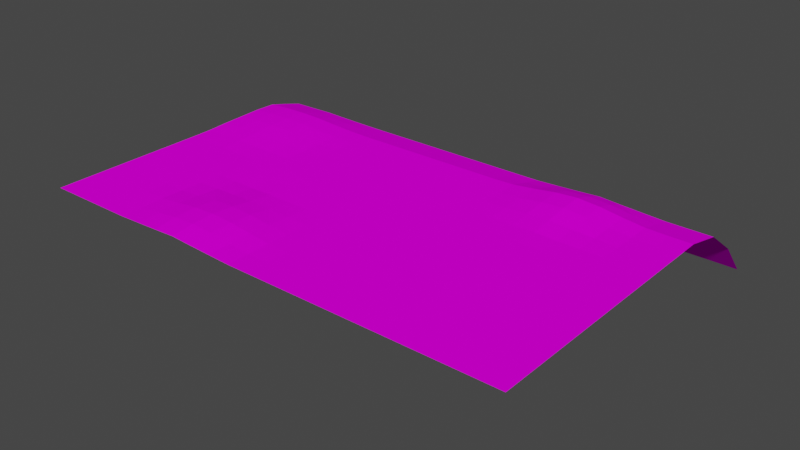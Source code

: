 # Source: terrain.blend  (saved by Blender 2.93.21; exported with 4.5.12 LTS)
import bpy
from mathutils import Matrix  # noqa: F401  (used for matrix-valued properties, if any)

bpy.ops.wm.read_factory_settings(use_empty=True)
scene = bpy.context.scene
scene.name = 'Scene'

# ---- collections
col_collection = bpy.data.collections.new('Collection'); scene.collection.children.link(col_collection)

# ---- images (referenced by path relative to the original .blend; pixels are not part of the script)
import os
ASSET_DIR = os.environ.get("B2B_ASSET_DIR", "")  # directory of the original .blend (textures are referenced by path, not embedded)
HERE = os.path.dirname(os.path.abspath(__file__))  # packed textures are extracted next to this script under _unpacked/

def load_image(name, relpath, width, height, colorspace="sRGB"):
    """Load a texture the original file referenced (path relative to the .blend, or extracted next to this script)."""
    p = next((c for c in (os.path.join(HERE, relpath), os.path.join(ASSET_DIR, relpath)) if relpath and os.path.exists(c)), "")
    if p:
        img = bpy.data.images.load(p, check_existing=True)
        img.name = name
    else:  # same state as the original file: an image datablock whose file is absent (Cycles renders it pink)
        img = bpy.data.images.new(name, width, height)
        img.source = "FILE"
        img.filepath = "//" + (relpath or name)
    img.colorspace_settings.name = colorspace
    return img
img_terrain_text_new_png = load_image('terrain_text_new.png', 'textures/terrain_text_new.png', 1024, 1024, 'sRGB')

# ---- materials (node trees are filled in below, after node groups)
mat_terrain_mat = bpy.data.materials.new('terrain_mat')
mat_terrain_mat.alpha_threshold = 0.0
mat_terrain_mat.use_transparent_shadow = False
mat_terrain_mat.diffuse_color = (0.1626, 0.07175, 0.04266, 1.0)
mat_terrain_mat.roughness = 0.5
mat_terrain_mat.specular_intensity = 0.1

# ---- material node trees
mat_terrain_mat.use_nodes = True; mat_terrain_mat.node_tree.nodes.clear()
_N = mat_terrain_mat.node_tree.nodes; _L = mat_terrain_mat.node_tree.links
n0 = _N.new('ShaderNodeOutputMaterial'); n0.name = 'Material Output'; n0.location = (300, 300)
n1 = _N.new('ShaderNodeTexImage'); n1.name = 'Image Texture'; n1.location = (-265, 254)
n1.image = img_terrain_text_new_png
n2 = _N.new('ShaderNodeBsdfDiffuse'); n2.name = 'Diffuse BSDF'; n2.location = (64, 266)
_L.new(n1.outputs[0], n2.inputs[0])
_L.new(n2.outputs[0], n0.inputs[0])
n0.is_active_output = True

# ---- world
world_world = bpy.data.worlds.new('World'); scene.world = world_world
world_world.use_nodes = True; world_world.node_tree.nodes.clear()
_N = world_world.node_tree.nodes; _L = world_world.node_tree.links
n0 = _N.new('ShaderNodeOutputWorld'); n0.name = 'World Output'; n0.location = (300, 300)
n1 = _N.new('ShaderNodeBackground'); n1.name = 'Background'; n1.location = (10, 300)
n1.inputs[0].default_value = (0.05088, 0.05088, 0.05088, 1.0)
_L.new(n1.outputs[0], n0.inputs[0])
n0.is_active_output = True
world_world.color = (0.05088, 0.05088, 0.05088)
world_world.use_sun_shadow = False
world_world.sun_shadow_jitter_overblur = 0.0

# ---- meshes
me_plane = bpy.data.meshes.new('Plane')
me_plane.from_pydata([(7.39, 3.035, 0.0), (-7.39, -1.668, 0.0), (7.39, 1.691, 0.0), (7.39, -1.668, 0.0), (7.39, 0.3474, 0.0), (7.39, -0.9962, 0.0), (5.375, -1.668, 0.0), (4.031, -1.668, 0.0), (2.687, -1.668, 0.0), (1.344, -1.668, 0.0), (1.219e-06, -1.668, 0.0), (-1.344, -1.668, 0.02683), (-2.687, -1.668, 0.08989), (-4.031, -1.668, 0.02683), (-5.375, -1.668, 0.0), (-7.39, 9.559, -2.086), (-7.39, 8.668, -1.069), (-7.39, 7.583, -0.2687), (-7.39, 6.394, 0.05257), (-7.39, 5.05, 0.05257), (-7.39, 3.707, 0.004753), (-7.39, 2.363, 0.0), (-7.39, 1.019, 0.0), (-7.39, -0.3244, 0.0), (-6.046, -1.668, 0.0), (-4.703, -1.668, 0.0), (-3.359, -1.668, 0.05569), (-2.015, -1.668, 0.05569), (-0.6718, -1.668, 0.0), (0.6718, -1.668, 0.0), (2.015, -1.668, 0.0), (3.359, -1.668, 0.0), (4.703, -1.668, 0.0), (6.046, -1.668, 0.0), (7.39, -0.3244, 0.0), (7.39, 1.019, 0.0), (7.39, 2.363, 0.0), (7.39, 3.707, 0.0), (7.39, 5.05, 0.0), (7.39, 6.394, 0.0), (7.39, 7.583, -0.2766), (7.39, 8.668, -1.069), (7.39, 9.559, -2.086), (-6.718, -1.668, 0.0), (-7.39, 0.3474, 0.0), (-7.39, 1.691, 0.0), (-7.39, 3.035, 0.0), (-7.39, 4.378, 0.03524), (-7.39, 5.722, 0.07069), (-7.39, 6.988, -0.1005), (-7.39, 8.125, -0.6726), (-7.39, 9.113, -1.577), (6.718, -1.668, 0.0), (-7.39, -0.9962, 0.0), (-6.046, 9.559, -2.086), (-4.703, 9.559, -2.086), (-3.359, 9.559, -2.086), (-2.015, 9.559, -2.086), (-0.6718, 9.559, -2.086), (0.6718, 9.559, -2.086), (2.015, 9.559, -2.086), (3.359, 9.559, -2.086), (4.703, 9.559, -2.086), (6.046, 9.559, -2.086), (-6.046, 8.668, -1.069), (-4.703, 8.668, -1.069), (-3.359, 8.668, -1.069), (-2.015, 8.668, -1.069), (-0.6718, 8.668, -1.069), (0.6718, 8.668, -1.069), (2.015, 8.668, -1.069), (3.359, 8.668, -1.069), (4.703, 8.668, -1.069), (6.046, 8.668, -1.069), (-6.046, 7.583, -0.2409), (-4.703, 7.583, -0.2687), (-3.359, 7.583, -0.2766), (-2.015, 7.583, -0.2766), (-0.6718, 7.583, -0.2766), (0.6718, 7.583, -0.2766), (2.015, 7.583, -0.2756), (3.359, 7.583, -0.2076), (4.703, 7.583, -0.2076), (6.046, 7.583, -0.2756), (-6.046, 6.394, 0.1097), (-4.703, 6.394, 0.05257), (-3.359, 6.394, 0.0), (-2.015, 6.394, 0.0), (-0.6718, 6.394, 0.0), (0.6718, 6.394, 0.0), (2.015, 6.394, 0.01619), (3.359, 6.394, 0.1892), (4.703, 6.394, 0.1892), (6.046, 6.394, 0.01619), (-6.046, 5.05, 0.1097), (-4.703, 5.05, 0.05257), (-3.359, 5.05, 0.0), (-2.015, 5.05, 0.0), (-0.6718, 5.05, 0.0), (0.6718, 5.05, 0.0), (2.015, 5.05, 0.0003388), (3.359, 5.05, 0.05618), (4.703, 5.05, 0.05618), (6.046, 5.05, 0.0003388), (-6.046, 3.707, 0.02861), (-4.703, 3.707, 0.004753), (-3.359, 3.707, 0.0), (-2.015, 3.707, 0.0), (-0.6718, 3.707, 0.0), (0.6718, 3.707, 0.0), (2.015, 3.707, 0.0), (3.359, 3.707, 0.0), (4.703, 3.707, 0.0), (6.046, 3.707, 0.0), (-6.046, 2.363, 0.0), (-4.703, 2.363, 0.0), (-3.359, 2.363, -0.006654), (-2.015, 2.363, -0.006654), (-0.6718, 2.363, 0.0), (0.6718, 2.363, 0.0), (2.015, 2.363, 0.0), (3.359, 2.363, 0.0), (4.703, 2.363, 0.0), (6.046, 2.363, 0.0), (-6.046, 1.019, 0.0), (-4.703, 1.019, -0.002068), (-3.359, 1.019, 0.035), (-2.015, 1.019, 0.035), (-0.6718, 1.019, -0.002068), (0.6718, 1.019, 0.0), (2.015, 1.019, 0.0), (3.359, 1.019, 0.0), (4.703, 1.019, 0.0), (6.046, 1.019, 0.0), (-6.046, -0.3244, 0.0), (-4.703, -0.3244, 0.01731), (-3.359, -0.3244, 0.1652), (-2.015, -0.3244, 0.1652), (-0.6718, -0.3244, 0.01731), (0.6718, -0.3244, 0.0), (2.015, -0.3244, 0.0), (3.359, -0.3244, 0.0), (4.703, -0.3244, 0.0), (6.046, -0.3244, 0.0), (7.39, 4.378, 0.0), (7.39, 5.722, 0.0), (7.39, 6.988, -0.1383), (7.39, 8.125, -0.6726), (7.39, 9.113, -1.577), (6.718, 9.559, -2.086), (-6.718, 9.559, -2.086), (-5.375, 9.559, -2.086), (-4.031, 9.559, -2.086), (-2.687, 9.559, -2.086), (-1.344, 9.559, -2.086), (-5.041e-06, 9.559, -2.086), (1.344, 9.559, -2.086), (2.687, 9.559, -2.086), (4.031, 9.559, -2.086), (5.375, 9.559, -2.086), (6.718, 8.668, -1.069), (-6.718, 8.668, -1.069), (-5.375, 8.668, -1.069), (-4.031, 8.668, -1.069), (-2.687, 8.668, -1.069), (-1.344, 8.668, -1.069), (-4.49e-06, 8.668, -1.069), (1.344, 8.668, -1.069), (2.687, 8.668, -1.069), (4.031, 8.668, -1.069), (5.375, 8.668, -1.069), (6.718, 7.583, -0.2766), (-6.718, 7.583, -0.2561), (-5.375, 7.583, -0.2561), (-4.031, 7.583, -0.2756), (-2.687, 7.583, -0.2766), (-1.344, 7.583, -0.2766), (-3.89e-06, 7.583, -0.2766), (1.344, 7.583, -0.2766), (2.687, 7.583, -0.2435), (4.031, 7.583, -0.165), (5.375, 7.583, -0.2435), (6.718, 6.394, 0.0), (-6.718, 6.394, 0.0951), (-5.375, 6.394, 0.0951), (-4.031, 6.394, 0.01468), (-2.687, 6.394, 0.0), (-1.344, 6.394, 0.0), (-3.233e-06, 6.394, 0.0), (1.344, 6.394, 0.0), (2.687, 6.394, 0.09433), (4.031, 6.394, 0.2354), (5.375, 6.394, 0.09433), (6.718, 5.05, 0.0), (-6.718, 5.05, 0.0951), (-5.375, 5.05, 0.0951), (-4.031, 5.05, 0.01468), (-2.687, 5.05, 0.0), (-1.344, 5.05, 0.0), (-2.491e-06, 5.05, 0.0), (1.344, 5.05, 0.0), (2.687, 5.05, 0.02557), (4.031, 5.05, 0.09433), (5.375, 5.05, 0.02557), (6.718, 3.707, 0.0), (-6.718, 3.707, 0.01468), (-5.375, 3.707, 0.01468), (-4.031, 3.707, 0.0001619), (-2.687, 3.707, 0.0), (-1.344, 3.707, 0.0), (-1.749e-06, 3.707, 0.0), (1.344, 3.707, 0.0), (2.687, 3.707, 0.0), (4.031, 3.707, 0.0), (5.375, 3.707, 0.0), (6.718, 2.363, 0.0), (-6.718, 2.363, 0.0), (-5.375, 2.363, 0.0), (-4.031, 2.363, -0.003189), (-2.687, 2.363, -0.01077), (-1.344, 2.363, -0.003189), (-1.007e-06, 2.363, 0.0), (1.344, 2.363, 0.0), (2.687, 2.363, 0.0), (4.031, 2.363, 0.0), (5.375, 2.363, 0.0), (6.718, 1.019, 0.0), (-6.718, 1.019, 0.0), (-5.375, 1.019, 0.0), (-4.031, 1.019, 0.01602), (-2.687, 1.019, 0.06449), (-1.344, 1.019, 0.01602), (-2.649e-07, 1.019, 0.0), (1.344, 1.019, 0.0), (2.687, 1.019, 0.0), (4.031, 1.019, 0.0), (5.375, 1.019, 0.0), (6.718, -0.3244, 0.0), (-6.718, -0.3244, 0.0), (-5.375, -0.3244, 0.0), (-4.031, -0.3244, 0.08669), (-2.687, -0.3244, 0.2001), (-1.344, -0.3244, 0.08669), (4.772e-07, -0.3244, 0.0), (1.344, -0.3244, 0.0), (2.687, -0.3244, 0.0), (4.031, -0.3244, 0.0), (5.375, -0.3244, 0.0), (-6.046, 9.113, -1.577), (-4.703, 9.113, -1.577), (-3.359, 9.113, -1.577), (-2.015, 9.113, -1.577), (-0.6718, 9.113, -1.577), (0.6718, 9.113, -1.577), (2.015, 9.113, -1.577), (3.359, 9.113, -1.577), (4.703, 9.113, -1.577), (6.046, 9.113, -1.577), (-6.046, 8.125, -0.6677), (-4.703, 8.125, -0.6726), (-3.359, 8.125, -0.6726), (-2.015, 8.125, -0.6726), (-0.6718, 8.125, -0.6726), (0.6718, 8.125, -0.6726), (2.015, 8.125, -0.6726), (3.359, 8.125, -0.6664), (4.703, 8.125, -0.6664), (6.046, 8.125, -0.6726), (-6.046, 6.988, -0.06362), (-4.703, 6.988, -0.1005), (-3.359, 6.988, -0.1383), (-2.015, 6.988, -0.1383), (-0.6718, 6.988, -0.1383), (0.6718, 6.988, -0.1383), (2.015, 6.988, -0.1336), (3.359, 6.988, 0.01952), (4.703, 6.988, 0.01952), (6.046, 6.988, -0.1336), (-6.046, 5.722, 0.1268), (-4.703, 5.722, 0.07069), (-3.359, 5.722, 0.002128), (-2.015, 5.722, 0.0), (-0.6718, 5.722, 0.0), (0.6718, 5.722, 0.0), (2.015, 5.722, 0.004031), (3.359, 5.722, 0.1521), (4.703, 5.722, 0.1521), (6.046, 5.722, 0.004031), (-6.046, 4.378, 0.07069), (-4.703, 4.378, 0.03524), (-3.359, 4.378, 0.0), (-2.015, 4.378, 0.0), (-0.6718, 4.378, 0.0), (0.6718, 4.378, 0.0), (2.015, 4.378, 0.0), (3.359, 4.378, 0.004031), (4.703, 4.378, 0.004031), (6.046, 4.378, 0.0), (-6.046, 3.035, 0.002128), (-4.703, 3.035, 0.0), (-3.359, 3.035, -0.0002695), (-2.015, 3.035, -0.0002695), (-0.6718, 3.035, 0.0), (0.6718, 3.035, 0.0), (2.015, 3.035, 0.0), (3.359, 3.035, 0.0), (4.703, 3.035, 0.0), (6.046, 3.035, 0.0), (-6.046, 1.691, 0.0), (-4.703, 1.691, -0.0002772), (-3.359, 1.691, -0.01447), (-2.015, 1.691, -0.01447), (-0.6718, 1.691, -0.0002772), (0.6718, 1.691, 0.0), (2.015, 1.691, 0.0), (3.359, 1.691, 0.0), (4.703, 1.691, 0.0), (6.046, 1.691, 0.0), (-6.046, 0.3474, 0.0), (-4.703, 0.3474, 0.00208), (-3.359, 0.3474, 0.1233), (-2.015, 0.3474, 0.1233), (-0.6718, 0.3474, 0.00208), (0.6718, 0.3474, 0.0), (2.015, 0.3474, 0.0), (3.359, 0.3474, 0.0), (4.703, 0.3474, 0.0), (6.046, 0.3474, 0.0), (-6.046, -0.9962, 0.0), (-4.703, -0.9962, 0.002357), (-3.359, -0.9962, 0.1399), (-2.015, -0.9962, 0.1399), (-0.6718, -0.9962, 0.002357), (0.6718, -0.9962, 0.0), (2.015, -0.9962, 0.0), (3.359, -0.9962, 0.0), (4.703, -0.9962, 0.0), (6.046, -0.9962, 0.0), (5.375, -0.9962, 0.0), (4.031, -0.9962, 0.0), (2.687, -0.9962, 0.0), (1.344, -0.9962, 0.0), (8.483e-07, -0.9962, 0.0), (-1.344, -0.9962, 0.05569), (-2.687, -0.9962, 0.1699), (-4.031, -0.9962, 0.05569), (-5.375, -0.9962, 0.0), (-6.718, -0.9962, 0.0), (5.375, 0.3474, 0.0), (4.031, 0.3474, 0.0), (2.687, 0.3474, 0.0), (1.344, 0.3474, 0.0), (1.061e-07, 0.3474, 0.0), (-1.344, 0.3474, 0.04899), (-2.687, 0.3474, 0.1512), (-4.031, 0.3474, 0.04899), (-5.375, 0.3474, 0.0), (-6.718, 0.3474, 0.0), (5.375, 1.691, 0.0), (4.031, 1.691, 0.0), (2.687, 1.691, 0.0), (1.344, 1.691, 0.0), (-6.36e-07, 1.691, 0.0), (-1.344, 1.691, -0.006675), (-2.687, 1.691, -0.003343), (-4.031, 1.691, -0.006675), (-5.375, 1.691, 0.0), (-6.718, 1.691, 0.0), (5.375, 3.035, 0.0), (4.031, 3.035, 0.0), (2.687, 3.035, 0.0), (1.344, 3.035, 0.0), (-1.378e-06, 3.035, 0.0), (-1.344, 3.035, 0.0), (-2.687, 3.035, -0.002049), (-4.031, 3.035, 0.0), (-5.375, 3.035, 0.0), (-6.718, 3.035, 0.0), (5.375, 4.378, 0.0003388), (4.031, 4.378, 0.01619), (2.687, 4.378, 0.0003388), (1.344, 4.378, 0.0), (-2.12e-06, 4.378, 0.0), (-1.344, 4.378, 0.0), (-2.687, 4.378, 0.0), (-4.031, 4.378, 0.004753), (-5.375, 4.378, 0.05257), (-6.718, 4.378, 0.05257), (5.375, 5.722, 0.05618), (4.031, 5.722, 0.1892), (2.687, 5.722, 0.05618), (1.344, 5.722, 0.0), (-2.862e-06, 5.722, 0.0), (-1.344, 5.722, 0.0), (-2.687, 5.722, 0.0), (-4.031, 5.722, 0.02861), (-5.375, 5.722, 0.1097), (-6.718, 5.722, 0.1097), (5.375, 6.988, -0.07701), (4.031, 6.988, 0.058), (2.687, 6.988, -0.07701), (1.344, 6.988, -0.1383), (-3.562e-06, 6.988, -0.1383), (-1.344, 6.988, -0.1383), (-2.687, 6.988, -0.1383), (-4.031, 6.988, -0.1323), (-5.375, 6.988, -0.08174), (-6.718, 6.988, -0.08174), (5.375, 8.125, -0.6718), (4.031, 8.125, -0.6482), (2.687, 8.125, -0.6718), (1.344, 8.125, -0.6726), (-4.19e-06, 8.125, -0.6726), (-1.344, 8.125, -0.6726), (-2.687, 8.125, -0.6726), (-4.031, 8.125, -0.6726), (-5.375, 8.125, -0.6724), (-6.718, 8.125, -0.6724), (5.375, 9.113, -1.577), (4.031, 9.113, -1.577), (2.687, 9.113, -1.577), (1.344, 9.113, -1.577), (-4.736e-06, 9.113, -1.577), (-1.344, 9.113, -1.577), (-2.687, 9.113, -1.577), (-4.031, 9.113, -1.577), (-5.375, 9.113, -1.577), (-6.718, 9.113, -1.577), (6.718, 0.3474, 0.0), (6.718, 1.691, 0.0), (6.718, 3.035, 0.0), (6.718, 4.378, 0.0), (6.718, 5.722, 0.0), (6.718, 6.988, -0.1383), (6.718, 8.125, -0.6726), (6.718, 9.113, -1.577), (6.718, -0.9962, 0.0)], [], [(436, 52, 3, 5), (330, 26, 12, 344), (244, 341, 334, 140), (435, 160, 41, 148), (434, 171, 40, 147), (433, 182, 39, 146), (432, 193, 38, 145), (431, 204, 37, 144), (430, 215, 36, 0), (429, 226, 35, 2), (428, 237, 34, 4), (240, 345, 330, 136), (333, 29, 9, 341), (243, 342, 333, 139), (138, 332, 342, 243), (332, 28, 10, 342), (242, 343, 332, 138), (137, 331, 343, 242), (331, 27, 11, 343), (241, 344, 331, 137), (136, 330, 344, 241), (139, 333, 341, 244), (334, 30, 8, 340), (140, 334, 340, 245), (245, 340, 335, 141), (335, 31, 7, 339), (141, 335, 339, 246), (246, 339, 336, 142), (336, 32, 6, 338), (142, 336, 338, 247), (247, 338, 337, 143), (427, 161, 64, 248), (426, 162, 65, 249), (425, 163, 66, 250), (424, 164, 67, 251), (423, 165, 68, 252), (422, 166, 69, 253), (421, 167, 70, 254), (420, 168, 71, 255), (419, 169, 72, 256), (418, 170, 73, 257), (417, 172, 74, 258), (416, 173, 75, 259), (415, 174, 76, 260), (414, 175, 77, 261), (413, 176, 78, 262), (412, 177, 79, 263), (411, 178, 80, 264), (410, 179, 81, 265), (409, 180, 82, 266), (408, 181, 83, 267), (407, 183, 84, 268), (406, 184, 85, 269), (405, 185, 86, 270), (404, 186, 87, 271), (403, 187, 88, 272), (402, 188, 89, 273), (401, 189, 90, 274), (400, 190, 91, 275), (399, 191, 92, 276), (398, 192, 93, 277), (397, 194, 94, 278), (396, 195, 95, 279), (395, 196, 96, 280), (394, 197, 97, 281), (393, 198, 98, 282), (392, 199, 99, 283), (391, 200, 100, 284), (390, 201, 101, 285), (389, 202, 102, 286), (388, 203, 103, 287), (387, 205, 104, 288), (386, 206, 105, 289), (385, 207, 106, 290), (384, 208, 107, 291), (383, 209, 108, 292), (382, 210, 109, 293), (381, 211, 110, 294), (380, 212, 111, 295), (379, 213, 112, 296), (378, 214, 113, 297), (377, 216, 114, 298), (376, 217, 115, 299), (375, 218, 116, 300), (374, 219, 117, 301), (373, 220, 118, 302), (372, 221, 119, 303), (371, 222, 120, 304), (370, 223, 121, 305), (369, 224, 122, 306), (368, 225, 123, 307), (367, 227, 124, 308), (366, 228, 125, 309), (365, 229, 126, 310), (364, 230, 127, 311), (363, 231, 128, 312), (362, 232, 129, 313), (361, 233, 130, 314), (360, 234, 131, 315), (359, 235, 132, 316), (358, 236, 133, 317), (357, 238, 134, 318), (356, 239, 135, 319), (355, 240, 136, 320), (354, 241, 137, 321), (353, 242, 138, 322), (352, 243, 139, 323), (351, 244, 140, 324), (350, 245, 141, 325), (349, 246, 142, 326), (348, 247, 143, 327), (347, 43, 24, 328), (346, 14, 25, 329), (345, 13, 26, 330), (344, 12, 27, 331), (343, 11, 28, 332), (342, 10, 29, 333), (341, 9, 30, 334), (340, 8, 31, 335), (339, 7, 32, 336), (338, 6, 33, 337), (135, 329, 345, 240), (329, 25, 13, 345), (239, 346, 329, 135), (134, 328, 346, 239), (328, 24, 14, 346), (238, 347, 328, 134), (23, 53, 347, 238), (53, 1, 43, 347), (236, 348, 327, 133), (132, 326, 348, 236), (326, 142, 247, 348), (235, 349, 326, 132), (131, 325, 349, 235), (325, 141, 246, 349), (234, 350, 325, 131), (130, 324, 350, 234), (324, 140, 245, 350), (233, 351, 324, 130), (129, 323, 351, 233), (323, 139, 244, 351), (232, 352, 323, 129), (128, 322, 352, 232), (322, 138, 243, 352), (231, 353, 322, 128), (127, 321, 353, 231), (321, 137, 242, 353), (230, 354, 321, 127), (126, 320, 354, 230), (320, 136, 241, 354), (229, 355, 320, 126), (125, 319, 355, 229), (319, 135, 240, 355), (228, 356, 319, 125), (124, 318, 356, 228), (318, 134, 239, 356), (227, 357, 318, 124), (22, 44, 357, 227), (44, 23, 238, 357), (225, 358, 317, 123), (122, 316, 358, 225), (316, 132, 236, 358), (224, 359, 316, 122), (121, 315, 359, 224), (315, 131, 235, 359), (223, 360, 315, 121), (120, 314, 360, 223), (314, 130, 234, 360), (222, 361, 314, 120), (119, 313, 361, 222), (313, 129, 233, 361), (221, 362, 313, 119), (118, 312, 362, 221), (312, 128, 232, 362), (220, 363, 312, 118), (117, 311, 363, 220), (311, 127, 231, 363), (219, 364, 311, 117), (116, 310, 364, 219), (310, 126, 230, 364), (218, 365, 310, 116), (115, 309, 365, 218), (309, 125, 229, 365), (217, 366, 309, 115), (114, 308, 366, 217), (308, 124, 228, 366), (216, 367, 308, 114), (21, 45, 367, 216), (45, 22, 227, 367), (214, 368, 307, 113), (112, 306, 368, 214), (306, 122, 225, 368), (213, 369, 306, 112), (111, 305, 369, 213), (305, 121, 224, 369), (212, 370, 305, 111), (110, 304, 370, 212), (304, 120, 223, 370), (211, 371, 304, 110), (109, 303, 371, 211), (303, 119, 222, 371), (210, 372, 303, 109), (108, 302, 372, 210), (302, 118, 221, 372), (209, 373, 302, 108), (107, 301, 373, 209), (301, 117, 220, 373), (208, 374, 301, 107), (106, 300, 374, 208), (300, 116, 219, 374), (207, 375, 300, 106), (105, 299, 375, 207), (299, 115, 218, 375), (206, 376, 299, 105), (104, 298, 376, 206), (298, 114, 217, 376), (205, 377, 298, 104), (20, 46, 377, 205), (46, 21, 216, 377), (203, 378, 297, 103), (102, 296, 378, 203), (296, 112, 214, 378), (202, 379, 296, 102), (101, 295, 379, 202), (295, 111, 213, 379), (201, 380, 295, 101), (100, 294, 380, 201), (294, 110, 212, 380), (200, 381, 294, 100), (99, 293, 381, 200), (293, 109, 211, 381), (199, 382, 293, 99), (98, 292, 382, 199), (292, 108, 210, 382), (198, 383, 292, 98), (97, 291, 383, 198), (291, 107, 209, 383), (197, 384, 291, 97), (96, 290, 384, 197), (290, 106, 208, 384), (196, 385, 290, 96), (95, 289, 385, 196), (289, 105, 207, 385), (195, 386, 289, 95), (94, 288, 386, 195), (288, 104, 206, 386), (194, 387, 288, 94), (19, 47, 387, 194), (47, 20, 205, 387), (192, 388, 287, 93), (92, 286, 388, 192), (286, 102, 203, 388), (191, 389, 286, 92), (91, 285, 389, 191), (285, 101, 202, 389), (190, 390, 285, 91), (90, 284, 390, 190), (284, 100, 201, 390), (189, 391, 284, 90), (89, 283, 391, 189), (283, 99, 200, 391), (188, 392, 283, 89), (88, 282, 392, 188), (282, 98, 199, 392), (187, 393, 282, 88), (87, 281, 393, 187), (281, 97, 198, 393), (186, 394, 281, 87), (86, 280, 394, 186), (280, 96, 197, 394), (185, 395, 280, 86), (85, 279, 395, 185), (279, 95, 196, 395), (184, 396, 279, 85), (84, 278, 396, 184), (278, 94, 195, 396), (183, 397, 278, 84), (18, 48, 397, 183), (48, 19, 194, 397), (181, 398, 277, 83), (82, 276, 398, 181), (276, 92, 192, 398), (180, 399, 276, 82), (81, 275, 399, 180), (275, 91, 191, 399), (179, 400, 275, 81), (80, 274, 400, 179), (274, 90, 190, 400), (178, 401, 274, 80), (79, 273, 401, 178), (273, 89, 189, 401), (177, 402, 273, 79), (78, 272, 402, 177), (272, 88, 188, 402), (176, 403, 272, 78), (77, 271, 403, 176), (271, 87, 187, 403), (175, 404, 271, 77), (76, 270, 404, 175), (270, 86, 186, 404), (174, 405, 270, 76), (75, 269, 405, 174), (269, 85, 185, 405), (173, 406, 269, 75), (74, 268, 406, 173), (268, 84, 184, 406), (172, 407, 268, 74), (17, 49, 407, 172), (49, 18, 183, 407), (170, 408, 267, 73), (72, 266, 408, 170), (266, 82, 181, 408), (169, 409, 266, 72), (71, 265, 409, 169), (265, 81, 180, 409), (168, 410, 265, 71), (70, 264, 410, 168), (264, 80, 179, 410), (167, 411, 264, 70), (69, 263, 411, 167), (263, 79, 178, 411), (166, 412, 263, 69), (68, 262, 412, 166), (262, 78, 177, 412), (165, 413, 262, 68), (67, 261, 413, 165), (261, 77, 176, 413), (164, 414, 261, 67), (66, 260, 414, 164), (260, 76, 175, 414), (163, 415, 260, 66), (65, 259, 415, 163), (259, 75, 174, 415), (162, 416, 259, 65), (64, 258, 416, 162), (258, 74, 173, 416), (161, 417, 258, 64), (16, 50, 417, 161), (50, 17, 172, 417), (159, 418, 257, 63), (62, 256, 418, 159), (256, 72, 170, 418), (158, 419, 256, 62), (61, 255, 419, 158), (255, 71, 169, 419), (157, 420, 255, 61), (60, 254, 420, 157), (254, 70, 168, 420), (156, 421, 254, 60), (59, 253, 421, 156), (253, 69, 167, 421), (155, 422, 253, 59), (58, 252, 422, 155), (252, 68, 166, 422), (154, 423, 252, 58), (57, 251, 423, 154), (251, 67, 165, 423), (153, 424, 251, 57), (56, 250, 424, 153), (250, 66, 164, 424), (152, 425, 250, 56), (55, 249, 425, 152), (249, 65, 163, 425), (151, 426, 249, 55), (54, 248, 426, 151), (248, 64, 162, 426), (150, 427, 248, 54), (15, 51, 427, 150), (51, 16, 161, 427), (226, 428, 4, 35), (133, 327, 428, 226), (327, 143, 237, 428), (215, 429, 2, 36), (123, 317, 429, 215), (317, 133, 226, 429), (204, 430, 0, 37), (113, 307, 430, 204), (307, 123, 215, 430), (193, 431, 144, 38), (103, 297, 431, 193), (297, 113, 204, 431), (182, 432, 145, 39), (93, 287, 432, 182), (287, 103, 193, 432), (171, 433, 146, 40), (83, 277, 433, 171), (277, 93, 182, 433), (160, 434, 147, 41), (73, 267, 434, 160), (267, 83, 171, 434), (149, 435, 148, 42), (63, 257, 435, 149), (257, 73, 160, 435), (237, 436, 5, 34), (143, 337, 436, 237), (337, 33, 52, 436)])
_uv = me_plane.uv_layers.new(name='UVMap')
_uv.uv.foreach_set('vector', [0.9545, 0.06012, 0.9545, 0.007409, 1.0, 0.007388, 1.0, 0.06009, 0.2728, 0.05318, 0.2728, 0.00484, 0.3182, 0.003043, 0.3182, 0.0516, 0.5909, 0.113, 0.5909, 0.06029, 0.6364, 0.06027, 0.6364, 0.113, 0.9545, 0.9352, 0.9545, 0.8738, 0.9999, 0.8738, 1.0, 0.9351, 0.9545, 0.8107, 0.9544, 0.7475, 0.9999, 0.7475, 0.9999, 0.8106, 0.9544, 0.6937, 0.9544, 0.6399, 0.9999, 0.6399, 0.9999, 0.6937, 0.9544, 0.5872, 0.9545, 0.5345, 0.9999, 0.5345, 0.9999, 0.5872, 0.9545, 0.4818, 0.9545, 0.4291, 0.9999, 0.429, 0.9999, 0.4817, 0.9545, 0.3764, 0.9545, 0.3236, 0.9999, 0.3236, 0.9999, 0.3763, 0.9545, 0.2709, 0.9545, 0.2182, 0.9999, 0.2182, 0.9999, 0.2709, 0.9545, 0.1655, 0.9545, 0.1128, 1.0, 0.1128, 1.0, 0.1655, 0.2273, 0.1087, 0.2273, 0.05757, 0.2728, 0.05318, 0.2727, 0.1046, 0.5455, 0.06031, 0.5455, 0.007603, 0.5909, 0.007581, 0.5909, 0.06029, 0.5, 0.113, 0.5, 0.06033, 0.5455, 0.06031, 0.5455, 0.113, 0.4546, 0.1122, 0.4546, 0.06023, 0.5, 0.06033, 0.5, 0.113, 0.4546, 0.06023, 0.4546, 0.007646, 0.5, 0.007624, 0.5, 0.06033, 0.4091, 0.1086, 0.4091, 0.05748, 0.4546, 0.06023, 0.4546, 0.1122, 0.3636, 0.1045, 0.3637, 0.05313, 0.4091, 0.05748, 0.4091, 0.1086, 0.3637, 0.05313, 0.3637, 0.004798, 0.4091, 0.006274, 0.4091, 0.05748, 0.3182, 0.1027, 0.3182, 0.0516, 0.3637, 0.05313, 0.3636, 0.1045, 0.2727, 0.1046, 0.2728, 0.05318, 0.3182, 0.0516, 0.3182, 0.1027, 0.5455, 0.113, 0.5455, 0.06031, 0.5909, 0.06029, 0.5909, 0.113, 0.6364, 0.06027, 0.6364, 0.00756, 0.6818, 0.007539, 0.6818, 0.06025, 0.6364, 0.113, 0.6364, 0.06027, 0.6818, 0.06025, 0.6818, 0.113, 0.6818, 0.113, 0.6818, 0.06025, 0.7273, 0.06022, 0.7273, 0.1129, 0.7273, 0.06022, 0.7273, 0.007516, 0.7727, 0.007495, 0.7727, 0.0602, 0.7273, 0.1129, 0.7273, 0.06022, 0.7727, 0.0602, 0.7727, 0.1129, 0.7727, 0.1129, 0.7727, 0.0602, 0.8182, 0.06018, 0.8182, 0.1129, 0.8182, 0.06018, 0.8182, 0.007474, 0.8636, 0.007453, 0.8636, 0.06016, 0.8182, 0.1129, 0.8182, 0.06018, 0.8636, 0.06016, 0.8636, 0.1129, 0.8636, 0.1129, 0.8636, 0.06016, 0.9091, 0.06014, 0.9091, 0.1128, 0.04549, 0.9356, 0.04547, 0.8742, 0.09092, 0.8742, 0.09094, 0.9356, 0.1364, 0.9355, 0.1364, 0.8742, 0.1818, 0.8742, 0.1818, 0.9355, 0.2273, 0.9355, 0.2273, 0.8741, 0.2727, 0.8741, 0.2727, 0.9355, 0.3182, 0.9355, 0.3182, 0.8741, 0.3636, 0.8741, 0.3636, 0.9354, 0.4091, 0.9354, 0.4091, 0.8741, 0.4545, 0.874, 0.4545, 0.9354, 0.5, 0.9354, 0.5, 0.874, 0.5454, 0.874, 0.5454, 0.9353, 0.5909, 0.9353, 0.5909, 0.874, 0.6363, 0.8739, 0.6363, 0.9353, 0.6818, 0.9353, 0.6818, 0.8739, 0.7272, 0.8739, 0.7272, 0.9353, 0.7727, 0.9352, 0.7727, 0.8739, 0.8181, 0.8739, 0.8181, 0.9352, 0.8636, 0.9352, 0.8636, 0.8738, 0.909, 0.8738, 0.909, 0.9352, 0.04545, 0.8111, 0.04543, 0.7469, 0.09088, 0.7461, 0.0909, 0.8108, 0.1364, 0.811, 0.1363, 0.7469, 0.1818, 0.7475, 0.1818, 0.811, 0.2273, 0.811, 0.2272, 0.7478, 0.2727, 0.7479, 0.2727, 0.811, 0.3182, 0.811, 0.3181, 0.7478, 0.3636, 0.7478, 0.3636, 0.8109, 0.4091, 0.8109, 0.409, 0.7478, 0.4545, 0.7478, 0.4545, 0.8109, 0.5, 0.8109, 0.4999, 0.7478, 0.5454, 0.7477, 0.5454, 0.8109, 0.5909, 0.8108, 0.5908, 0.7477, 0.6363, 0.7476, 0.6363, 0.8108, 0.6818, 0.8108, 0.6817, 0.746, 0.7272, 0.7441, 0.7272, 0.8105, 0.7727, 0.8095, 0.7726, 0.7418, 0.8181, 0.744, 0.8181, 0.8104, 0.8636, 0.8107, 0.8635, 0.7459, 0.909, 0.7475, 0.909, 0.8107, 0.04543, 0.6912, 0.04542, 0.6354, 0.09087, 0.6346, 0.09088, 0.6902, 0.1363, 0.6912, 0.1363, 0.6353, 0.1818, 0.6375, 0.1818, 0.6921, 0.2272, 0.6938, 0.2272, 0.6395, 0.2727, 0.6402, 0.2727, 0.694, 0.3181, 0.694, 0.3181, 0.6402, 0.3636, 0.6402, 0.3636, 0.694, 0.409, 0.694, 0.409, 0.6401, 0.4545, 0.6401, 0.4545, 0.694, 0.4999, 0.6939, 0.4999, 0.6401, 0.5454, 0.6401, 0.5454, 0.6939, 0.5908, 0.6939, 0.5908, 0.6401, 0.6363, 0.6392, 0.6363, 0.6936, 0.6817, 0.6907, 0.6817, 0.6351, 0.7272, 0.6302, 0.7272, 0.6856, 0.7726, 0.6836, 0.7726, 0.6278, 0.8181, 0.6301, 0.8181, 0.6856, 0.8635, 0.6906, 0.8635, 0.635, 0.909, 0.6391, 0.909, 0.6935, 0.04543, 0.5819, 0.04544, 0.53, 0.09089, 0.5292, 0.09088, 0.581, 0.1363, 0.5819, 0.1363, 0.5299, 0.1818, 0.5321, 0.1818, 0.5839, 0.2272, 0.586, 0.2272, 0.5341, 0.2727, 0.5348, 0.2727, 0.5874, 0.3181, 0.5875, 0.3181, 0.5348, 0.3636, 0.5348, 0.3636, 0.5875, 0.409, 0.5874, 0.409, 0.5347, 0.4545, 0.5347, 0.4545, 0.5874, 0.4999, 0.5874, 0.4999, 0.5347, 0.5454, 0.5347, 0.5454, 0.5874, 0.5908, 0.5874, 0.5908, 0.5346, 0.6363, 0.5346, 0.6363, 0.5871, 0.6817, 0.5844, 0.6817, 0.5333, 0.7272, 0.5317, 0.7272, 0.5794, 0.7726, 0.5774, 0.7726, 0.5297, 0.8181, 0.5316, 0.8181, 0.5793, 0.8635, 0.5843, 0.8635, 0.5332, 0.909, 0.5345, 0.909, 0.587, 0.04545, 0.4795, 0.04546, 0.4287, 0.09091, 0.428, 0.0909, 0.4785, 0.1363, 0.4794, 0.1364, 0.4287, 0.1818, 0.4292, 0.1818, 0.4803, 0.2273, 0.4819, 0.2273, 0.4294, 0.2727, 0.4294, 0.2727, 0.4821, 0.3182, 0.4821, 0.3182, 0.4294, 0.3636, 0.4293, 0.3636, 0.482, 0.4091, 0.482, 0.4091, 0.4293, 0.4545, 0.4293, 0.4545, 0.482, 0.5, 0.482, 0.5, 0.4293, 0.5454, 0.4293, 0.5454, 0.482, 0.5909, 0.4819, 0.5909, 0.4292, 0.6363, 0.4292, 0.6363, 0.4819, 0.6818, 0.4819, 0.6818, 0.4292, 0.7272, 0.4292, 0.7272, 0.4817, 0.7727, 0.481, 0.7727, 0.4291, 0.8181, 0.4291, 0.8181, 0.4816, 0.8636, 0.4818, 0.8636, 0.4291, 0.909, 0.4291, 0.909, 0.4818, 0.04547, 0.3768, 0.04547, 0.3241, 0.09092, 0.3241, 0.09092, 0.3767, 0.1364, 0.3767, 0.1364, 0.324, 0.1818, 0.324, 0.1818, 0.3767, 0.2273, 0.3767, 0.2273, 0.3242, 0.2727, 0.3243, 0.2727, 0.3767, 0.3182, 0.3768, 0.3182, 0.3245, 0.3636, 0.3243, 0.3636, 0.3766, 0.4091, 0.3766, 0.4091, 0.3241, 0.4545, 0.3239, 0.4545, 0.3766, 0.5, 0.3766, 0.5, 0.3239, 0.5454, 0.3238, 0.5454, 0.3765, 0.5909, 0.3765, 0.5909, 0.3238, 0.6363, 0.3238, 0.6363, 0.3765, 0.6818, 0.3765, 0.6818, 0.3238, 0.7272, 0.3238, 0.7272, 0.3765, 0.7727, 0.3764, 0.7727, 0.3237, 0.8181, 0.3237, 0.8181, 0.3764, 0.8636, 0.3764, 0.8636, 0.3237, 0.909, 0.3237, 0.909, 0.3764, 0.04548, 0.2714, 0.04549, 0.2187, 0.09094, 0.2186, 0.09093, 0.2714, 0.1364, 0.2713, 0.1364, 0.2186, 0.1818, 0.2187, 0.1818, 0.2713, 0.2273, 0.2716, 0.2273, 0.2177, 0.2727, 0.2167, 0.2727, 0.272, 0.3182, 0.2714, 0.3182, 0.2152, 0.3636, 0.2167, 0.3636, 0.272, 0.4091, 0.2715, 0.4091, 0.2177, 0.4545, 0.2186, 0.4545, 0.2712, 0.5, 0.2712, 0.5, 0.2185, 0.5454, 0.2184, 0.5454, 0.2711, 0.5909, 0.2711, 0.5909, 0.2184, 0.6363, 0.2184, 0.6363, 0.2711, 0.6818, 0.2711, 0.6818, 0.2184, 0.7272, 0.2183, 0.7272, 0.271, 0.7727, 0.271, 0.7727, 0.2183, 0.8181, 0.2183, 0.8181, 0.271, 0.8636, 0.271, 0.8636, 0.2183, 0.909, 0.2183, 0.909, 0.271, 0.04549, 0.166, 0.0455, 0.1133, 0.09095, 0.1132, 0.09094, 0.1659, 0.1364, 0.1659, 0.1364, 0.1132, 0.1819, 0.1123, 0.1818, 0.1658, 0.2273, 0.1633, 0.2273, 0.1087, 0.2727, 0.1046, 0.2727, 0.1595, 0.3182, 0.158, 0.3182, 0.1027, 0.3636, 0.1045, 0.3636, 0.1594, 0.4091, 0.1632, 0.4091, 0.1086, 0.4546, 0.1122, 0.4545, 0.1657, 0.5, 0.1657, 0.5, 0.113, 0.5455, 0.113, 0.5454, 0.1657, 0.5909, 0.1657, 0.5909, 0.113, 0.6364, 0.113, 0.6363, 0.1657, 0.6818, 0.1657, 0.6818, 0.113, 0.7273, 0.1129, 0.7273, 0.1656, 0.7727, 0.1656, 0.7727, 0.1129, 0.8182, 0.1129, 0.8182, 0.1656, 0.8636, 0.1656, 0.8636, 0.1129, 0.9091, 0.1128, 0.9091, 0.1656, 0.04551, 0.06055, 0.04552, 0.00784, 0.09097, 0.007819, 0.09096, 0.06053, 0.1364, 0.0605, 0.1364, 0.007796, 0.1819, 0.007775, 0.1819, 0.06036, 0.2273, 0.05757, 0.2273, 0.00636, 0.2728, 0.00484, 0.2728, 0.05318, 0.3182, 0.0516, 0.3182, 0.003043, 0.3637, 0.004798, 0.3637, 0.05313, 0.4091, 0.05748, 0.4091, 0.006274, 0.4546, 0.007646, 0.4546, 0.06023, 0.5, 0.06033, 0.5, 0.007624, 0.5455, 0.007603, 0.5455, 0.06031, 0.5909, 0.06029, 0.5909, 0.007581, 0.6364, 0.00756, 0.6364, 0.06027, 0.6818, 0.06025, 0.6818, 0.007539, 0.7273, 0.007516, 0.7273, 0.06022, 0.7727, 0.0602, 0.7727, 0.007495, 0.8182, 0.007474, 0.8182, 0.06018, 0.8636, 0.06016, 0.8636, 0.007453, 0.9091, 0.00743, 0.9091, 0.06014, 0.1819, 0.1123, 0.1819, 0.06036, 0.2273, 0.05757, 0.2273, 0.1087, 0.1819, 0.06036, 0.1819, 0.007775, 0.2273, 0.00636, 0.2273, 0.05757, 0.1364, 0.1132, 0.1364, 0.0605, 0.1819, 0.06036, 0.1819, 0.1123, 0.09095, 0.1132, 0.09096, 0.06053, 0.1364, 0.0605, 0.1364, 0.1132, 0.09096, 0.06053, 0.09097, 0.007819, 0.1364, 0.007796, 0.1364, 0.0605, 0.0455, 0.1133, 0.04551, 0.06055, 0.09096, 0.06053, 0.09095, 0.1132, 5.066e-05, 0.1133, 5.782e-05, 0.06057, 0.04551, 0.06055, 0.0455, 0.1133, 5.782e-05, 0.06057, 6.545e-05, 0.007861, 0.04552, 0.00784, 0.04551, 0.06055, 0.8636, 0.2183, 0.8636, 0.1656, 0.9091, 0.1656, 0.909, 0.2183, 0.8181, 0.2183, 0.8182, 0.1656, 0.8636, 0.1656, 0.8636, 0.2183, 0.8182, 0.1656, 0.8182, 0.1129, 0.8636, 0.1129, 0.8636, 0.1656, 0.7727, 0.2183, 0.7727, 0.1656, 0.8182, 0.1656, 0.8181, 0.2183, 0.7272, 0.2183, 0.7273, 0.1656, 0.7727, 0.1656, 0.7727, 0.2183, 0.7273, 0.1656, 0.7273, 0.1129, 0.7727, 0.1129, 0.7727, 0.1656, 0.6818, 0.2184, 0.6818, 0.1657, 0.7273, 0.1656, 0.7272, 0.2183, 0.6363, 0.2184, 0.6363, 0.1657, 0.6818, 0.1657, 0.6818, 0.2184, 0.6363, 0.1657, 0.6364, 0.113, 0.6818, 0.113, 0.6818, 0.1657, 0.5909, 0.2184, 0.5909, 0.1657, 0.6363, 0.1657, 0.6363, 0.2184, 0.5454, 0.2184, 0.5454, 0.1657, 0.5909, 0.1657, 0.5909, 0.2184, 0.5454, 0.1657, 0.5455, 0.113, 0.5909, 0.113, 0.5909, 0.1657, 0.5, 0.2185, 0.5, 0.1657, 0.5454, 0.1657, 0.5454, 0.2184, 0.4545, 0.2186, 0.4545, 0.1657, 0.5, 0.1657, 0.5, 0.2185, 0.4545, 0.1657, 0.4546, 0.1122, 0.5, 0.113, 0.5, 0.1657, 0.4091, 0.2177, 0.4091, 0.1632, 0.4545, 0.1657, 0.4545, 0.2186, 0.3636, 0.2167, 0.3636, 0.1594, 0.4091, 0.1632, 0.4091, 0.2177, 0.3636, 0.1594, 0.3636, 0.1045, 0.4091, 0.1086, 0.4091, 0.1632, 0.3182, 0.2152, 0.3182, 0.158, 0.3636, 0.1594, 0.3636, 0.2167, 0.2727, 0.2167, 0.2727, 0.1595, 0.3182, 0.158, 0.3182, 0.2152, 0.2727, 0.1595, 0.2727, 0.1046, 0.3182, 0.1027, 0.3182, 0.158, 0.2273, 0.2177, 0.2273, 0.1633, 0.2727, 0.1595, 0.2727, 0.2167, 0.1818, 0.2187, 0.1818, 0.1658, 0.2273, 0.1633, 0.2273, 0.2177, 0.1818, 0.1658, 0.1819, 0.1123, 0.2273, 0.1087, 0.2273, 0.1633, 0.1364, 0.2186, 0.1364, 0.1659, 0.1818, 0.1658, 0.1818, 0.2187, 0.09094, 0.2186, 0.09094, 0.1659, 0.1364, 0.1659, 0.1364, 0.2186, 0.09094, 0.1659, 0.09095, 0.1132, 0.1364, 0.1132, 0.1364, 0.1659, 0.04549, 0.2187, 0.04549, 0.166, 0.09094, 0.1659, 0.09094, 0.2186, 3.636e-05, 0.2187, 4.351e-05, 0.166, 0.04549, 0.166, 0.04549, 0.2187, 4.351e-05, 0.166, 5.066e-05, 0.1133, 0.0455, 0.1133, 0.04549, 0.166, 0.8636, 0.3237, 0.8636, 0.271, 0.909, 0.271, 0.909, 0.3237, 0.8181, 0.3237, 0.8181, 0.271, 0.8636, 0.271, 0.8636, 0.3237, 0.8181, 0.271, 0.8181, 0.2183, 0.8636, 0.2183, 0.8636, 0.271, 0.7727, 0.3237, 0.7727, 0.271, 0.8181, 0.271, 0.8181, 0.3237, 0.7272, 0.3238, 0.7272, 0.271, 0.7727, 0.271, 0.7727, 0.3237, 0.7272, 0.271, 0.7272, 0.2183, 0.7727, 0.2183, 0.7727, 0.271, 0.6818, 0.3238, 0.6818, 0.2711, 0.7272, 0.271, 0.7272, 0.3238, 0.6363, 0.3238, 0.6363, 0.2711, 0.6818, 0.2711, 0.6818, 0.3238, 0.6363, 0.2711, 0.6363, 0.2184, 0.6818, 0.2184, 0.6818, 0.2711, 0.5909, 0.3238, 0.5909, 0.2711, 0.6363, 0.2711, 0.6363, 0.3238, 0.5454, 0.3238, 0.5454, 0.2711, 0.5909, 0.2711, 0.5909, 0.3238, 0.5454, 0.2711, 0.5454, 0.2184, 0.5909, 0.2184, 0.5909, 0.2711, 0.5, 0.3239, 0.5, 0.2712, 0.5454, 0.2711, 0.5454, 0.3238, 0.4545, 0.3239, 0.4545, 0.2712, 0.5, 0.2712, 0.5, 0.3239, 0.4545, 0.2712, 0.4545, 0.2186, 0.5, 0.2185, 0.5, 0.2712, 0.4091, 0.3241, 0.4091, 0.2715, 0.4545, 0.2712, 0.4545, 0.3239, 0.3636, 0.3243, 0.3636, 0.272, 0.4091, 0.2715, 0.4091, 0.3241, 0.3636, 0.272, 0.3636, 0.2167, 0.4091, 0.2177, 0.4091, 0.2715, 0.3182, 0.3245, 0.3182, 0.2714, 0.3636, 0.272, 0.3636, 0.3243, 0.2727, 0.3243, 0.2727, 0.272, 0.3182, 0.2714, 0.3182, 0.3245, 0.2727, 0.272, 0.2727, 0.2167, 0.3182, 0.2152, 0.3182, 0.2714, 0.2273, 0.3242, 0.2273, 0.2716, 0.2727, 0.272, 0.2727, 0.3243, 0.1818, 0.324, 0.1818, 0.2713, 0.2273, 0.2716, 0.2273, 0.3242, 0.1818, 0.2713, 0.1818, 0.2187, 0.2273, 0.2177, 0.2273, 0.2716, 0.1364, 0.324, 0.1364, 0.2713, 0.1818, 0.2713, 0.1818, 0.324, 0.09092, 0.3241, 0.09093, 0.2714, 0.1364, 0.2713, 0.1364, 0.324, 0.09093, 0.2714, 0.09094, 0.2186, 0.1364, 0.2186, 0.1364, 0.2713, 0.04547, 0.3241, 0.04548, 0.2714, 0.09093, 0.2714, 0.09092, 0.3241, 2.205e-05, 0.3241, 2.921e-05, 0.2714, 0.04548, 0.2714, 0.04547, 0.3241, 2.921e-05, 0.2714, 3.636e-05, 0.2187, 0.04549, 0.2187, 0.04548, 0.2714, 0.8636, 0.4291, 0.8636, 0.3764, 0.909, 0.3764, 0.909, 0.4291, 0.8181, 0.4291, 0.8181, 0.3764, 0.8636, 0.3764, 0.8636, 0.4291, 0.8181, 0.3764, 0.8181, 0.3237, 0.8636, 0.3237, 0.8636, 0.3764, 0.7727, 0.4291, 0.7727, 0.3764, 0.8181, 0.3764, 0.8181, 0.4291, 0.7272, 0.4292, 0.7272, 0.3765, 0.7727, 0.3764, 0.7727, 0.4291, 0.7272, 0.3765, 0.7272, 0.3238, 0.7727, 0.3237, 0.7727, 0.3764, 0.6818, 0.4292, 0.6818, 0.3765, 0.7272, 0.3765, 0.7272, 0.4292, 0.6363, 0.4292, 0.6363, 0.3765, 0.6818, 0.3765, 0.6818, 0.4292, 0.6363, 0.3765, 0.6363, 0.3238, 0.6818, 0.3238, 0.6818, 0.3765, 0.5909, 0.4292, 0.5909, 0.3765, 0.6363, 0.3765, 0.6363, 0.4292, 0.5454, 0.4293, 0.5454, 0.3765, 0.5909, 0.3765, 0.5909, 0.4292, 0.5454, 0.3765, 0.5454, 0.3238, 0.5909, 0.3238, 0.5909, 0.3765, 0.5, 0.4293, 0.5, 0.3766, 0.5454, 0.3765, 0.5454, 0.4293, 0.4545, 0.4293, 0.4545, 0.3766, 0.5, 0.3766, 0.5, 0.4293, 0.4545, 0.3766, 0.4545, 0.3239, 0.5, 0.3239, 0.5, 0.3766, 0.4091, 0.4293, 0.4091, 0.3766, 0.4545, 0.3766, 0.4545, 0.4293, 0.3636, 0.4293, 0.3636, 0.3766, 0.4091, 0.3766, 0.4091, 0.4293, 0.3636, 0.3766, 0.3636, 0.3243, 0.4091, 0.3241, 0.4091, 0.3766, 0.3182, 0.4294, 0.3182, 0.3768, 0.3636, 0.3766, 0.3636, 0.4293, 0.2727, 0.4294, 0.2727, 0.3767, 0.3182, 0.3768, 0.3182, 0.4294, 0.2727, 0.3767, 0.2727, 0.3243, 0.3182, 0.3245, 0.3182, 0.3768, 0.2273, 0.4294, 0.2273, 0.3767, 0.2727, 0.3767, 0.2727, 0.4294, 0.1818, 0.4292, 0.1818, 0.3767, 0.2273, 0.3767, 0.2273, 0.4294, 0.1818, 0.3767, 0.1818, 0.324, 0.2273, 0.3242, 0.2273, 0.3767, 0.1364, 0.4287, 0.1364, 0.3767, 0.1818, 0.3767, 0.1818, 0.4292, 0.09091, 0.428, 0.09092, 0.3767, 0.1364, 0.3767, 0.1364, 0.4287, 0.09092, 0.3767, 0.09092, 0.3241, 0.1364, 0.324, 0.1364, 0.3767, 0.04546, 0.4287, 0.04547, 0.3768, 0.09092, 0.3767, 0.09091, 0.428, 7.272e-06, 0.4293, 1.442e-05, 0.3768, 0.04547, 0.3768, 0.04546, 0.4287, 1.442e-05, 0.3768, 2.205e-05, 0.3241, 0.04547, 0.3241, 0.04547, 0.3768, 0.8635, 0.5332, 0.8636, 0.4818, 0.909, 0.4818, 0.909, 0.5345, 0.8181, 0.5316, 0.8181, 0.4816, 0.8636, 0.4818, 0.8635, 0.5332, 0.8181, 0.4816, 0.8181, 0.4291, 0.8636, 0.4291, 0.8636, 0.4818, 0.7726, 0.5297, 0.7727, 0.481, 0.8181, 0.4816, 0.8181, 0.5316, 0.7272, 0.5317, 0.7272, 0.4817, 0.7727, 0.481, 0.7726, 0.5297, 0.7272, 0.4817, 0.7272, 0.4292, 0.7727, 0.4291, 0.7727, 0.481, 0.6817, 0.5333, 0.6818, 0.4819, 0.7272, 0.4817, 0.7272, 0.5317, 0.6363, 0.5346, 0.6363, 0.4819, 0.6818, 0.4819, 0.6817, 0.5333, 0.6363, 0.4819, 0.6363, 0.4292, 0.6818, 0.4292, 0.6818, 0.4819, 0.5908, 0.5346, 0.5909, 0.4819, 0.6363, 0.4819, 0.6363, 0.5346, 0.5454, 0.5347, 0.5454, 0.482, 0.5909, 0.4819, 0.5908, 0.5346, 0.5454, 0.482, 0.5454, 0.4293, 0.5909, 0.4292, 0.5909, 0.4819, 0.4999, 0.5347, 0.5, 0.482, 0.5454, 0.482, 0.5454, 0.5347, 0.4545, 0.5347, 0.4545, 0.482, 0.5, 0.482, 0.4999, 0.5347, 0.4545, 0.482, 0.4545, 0.4293, 0.5, 0.4293, 0.5, 0.482, 0.409, 0.5347, 0.4091, 0.482, 0.4545, 0.482, 0.4545, 0.5347, 0.3636, 0.5348, 0.3636, 0.482, 0.4091, 0.482, 0.409, 0.5347, 0.3636, 0.482, 0.3636, 0.4293, 0.4091, 0.4293, 0.4091, 0.482, 0.3181, 0.5348, 0.3182, 0.4821, 0.3636, 0.482, 0.3636, 0.5348, 0.2727, 0.5348, 0.2727, 0.4821, 0.3182, 0.4821, 0.3181, 0.5348, 0.2727, 0.4821, 0.2727, 0.4294, 0.3182, 0.4294, 0.3182, 0.4821, 0.2272, 0.5341, 0.2273, 0.4819, 0.2727, 0.4821, 0.2727, 0.5348, 0.1818, 0.5321, 0.1818, 0.4803, 0.2273, 0.4819, 0.2272, 0.5341, 0.1818, 0.4803, 0.1818, 0.4292, 0.2273, 0.4294, 0.2273, 0.4819, 0.1363, 0.5299, 0.1363, 0.4794, 0.1818, 0.4803, 0.1818, 0.5321, 0.09089, 0.5292, 0.0909, 0.4785, 0.1363, 0.4794, 0.1363, 0.5299, 0.0909, 0.4785, 0.09091, 0.428, 0.1364, 0.4287, 0.1363, 0.4794, 0.04544, 0.53, 0.04545, 0.4795, 0.0909, 0.4785, 0.09089, 0.5292, -1.037e-05, 0.5322, -1.788e-06, 0.4804, 0.04545, 0.4795, 0.04544, 0.53, -1.788e-06, 0.4804, 7.272e-06, 0.4293, 0.04546, 0.4287, 0.04545, 0.4795, 0.8635, 0.635, 0.8635, 0.5843, 0.909, 0.587, 0.909, 0.6391, 0.8181, 0.6301, 0.8181, 0.5793, 0.8635, 0.5843, 0.8635, 0.635, 0.8181, 0.5793, 0.8181, 0.5316, 0.8635, 0.5332, 0.8635, 0.5843, 0.7726, 0.6278, 0.7726, 0.5774, 0.8181, 0.5793, 0.8181, 0.6301, 0.7272, 0.6302, 0.7272, 0.5794, 0.7726, 0.5774, 0.7726, 0.6278, 0.7272, 0.5794, 0.7272, 0.5317, 0.7726, 0.5297, 0.7726, 0.5774, 0.6817, 0.6351, 0.6817, 0.5844, 0.7272, 0.5794, 0.7272, 0.6302, 0.6363, 0.6392, 0.6363, 0.5871, 0.6817, 0.5844, 0.6817, 0.6351, 0.6363, 0.5871, 0.6363, 0.5346, 0.6817, 0.5333, 0.6817, 0.5844, 0.5908, 0.6401, 0.5908, 0.5874, 0.6363, 0.5871, 0.6363, 0.6392, 0.5454, 0.6401, 0.5454, 0.5874, 0.5908, 0.5874, 0.5908, 0.6401, 0.5454, 0.5874, 0.5454, 0.5347, 0.5908, 0.5346, 0.5908, 0.5874, 0.4999, 0.6401, 0.4999, 0.5874, 0.5454, 0.5874, 0.5454, 0.6401, 0.4545, 0.6401, 0.4545, 0.5874, 0.4999, 0.5874, 0.4999, 0.6401, 0.4545, 0.5874, 0.4545, 0.5347, 0.4999, 0.5347, 0.4999, 0.5874, 0.409, 0.6401, 0.409, 0.5874, 0.4545, 0.5874, 0.4545, 0.6401, 0.3636, 0.6402, 0.3636, 0.5875, 0.409, 0.5874, 0.409, 0.6401, 0.3636, 0.5875, 0.3636, 0.5348, 0.409, 0.5347, 0.409, 0.5874, 0.3181, 0.6402, 0.3181, 0.5875, 0.3636, 0.5875, 0.3636, 0.6402, 0.2727, 0.6402, 0.2727, 0.5874, 0.3181, 0.5875, 0.3181, 0.6402, 0.2727, 0.5874, 0.2727, 0.5348, 0.3181, 0.5348, 0.3181, 0.5875, 0.2272, 0.6395, 0.2272, 0.586, 0.2727, 0.5874, 0.2727, 0.6402, 0.1818, 0.6375, 0.1818, 0.5839, 0.2272, 0.586, 0.2272, 0.6395, 0.1818, 0.5839, 0.1818, 0.5321, 0.2272, 0.5341, 0.2272, 0.586, 0.1363, 0.6353, 0.1363, 0.5819, 0.1818, 0.5839, 0.1818, 0.6375, 0.09087, 0.6346, 0.09088, 0.581, 0.1363, 0.5819, 0.1363, 0.6353, 0.09088, 0.581, 0.09089, 0.5292, 0.1363, 0.5299, 0.1363, 0.5819, 0.04542, 0.6354, 0.04543, 0.5819, 0.09088, 0.581, 0.09087, 0.6346, -2.468e-05, 0.6376, -1.848e-05, 0.584, 0.04543, 0.5819, 0.04542, 0.6354, -1.848e-05, 0.584, -1.037e-05, 0.5322, 0.04544, 0.53, 0.04543, 0.5819, 0.8635, 0.7459, 0.8635, 0.6906, 0.909, 0.6935, 0.909, 0.7475, 0.8181, 0.744, 0.8181, 0.6856, 0.8635, 0.6906, 0.8635, 0.7459, 0.8181, 0.6856, 0.8181, 0.6301, 0.8635, 0.635, 0.8635, 0.6906, 0.7726, 0.7418, 0.7726, 0.6836, 0.8181, 0.6856, 0.8181, 0.744, 0.7272, 0.7441, 0.7272, 0.6856, 0.7726, 0.6836, 0.7726, 0.7418, 0.7272, 0.6856, 0.7272, 0.6302, 0.7726, 0.6278, 0.7726, 0.6836, 0.6817, 0.746, 0.6817, 0.6907, 0.7272, 0.6856, 0.7272, 0.7441, 0.6363, 0.7476, 0.6363, 0.6936, 0.6817, 0.6907, 0.6817, 0.746, 0.6363, 0.6936, 0.6363, 0.6392, 0.6817, 0.6351, 0.6817, 0.6907, 0.5908, 0.7477, 0.5908, 0.6939, 0.6363, 0.6936, 0.6363, 0.7476, 0.5454, 0.7477, 0.5454, 0.6939, 0.5908, 0.6939, 0.5908, 0.7477, 0.5454, 0.6939, 0.5454, 0.6401, 0.5908, 0.6401, 0.5908, 0.6939, 0.4999, 0.7478, 0.4999, 0.6939, 0.5454, 0.6939, 0.5454, 0.7477, 0.4545, 0.7478, 0.4545, 0.694, 0.4999, 0.6939, 0.4999, 0.7478, 0.4545, 0.694, 0.4545, 0.6401, 0.4999, 0.6401, 0.4999, 0.6939, 0.409, 0.7478, 0.409, 0.694, 0.4545, 0.694, 0.4545, 0.7478, 0.3636, 0.7478, 0.3636, 0.694, 0.409, 0.694, 0.409, 0.7478, 0.3636, 0.694, 0.3636, 0.6402, 0.409, 0.6401, 0.409, 0.694, 0.3181, 0.7478, 0.3181, 0.694, 0.3636, 0.694, 0.3636, 0.7478, 0.2727, 0.7479, 0.2727, 0.694, 0.3181, 0.694, 0.3181, 0.7478, 0.2727, 0.694, 0.2727, 0.6402, 0.3181, 0.6402, 0.3181, 0.694, 0.2272, 0.7478, 0.2272, 0.6938, 0.2727, 0.694, 0.2727, 0.7479, 0.1818, 0.7475, 0.1818, 0.6921, 0.2272, 0.6938, 0.2272, 0.7478, 0.1818, 0.6921, 0.1818, 0.6375, 0.2272, 0.6395, 0.2272, 0.6938, 0.1363, 0.7469, 0.1363, 0.6912, 0.1818, 0.6921, 0.1818, 0.7475, 0.09088, 0.7461, 0.09088, 0.6902, 0.1363, 0.6912, 0.1363, 0.7469, 0.09088, 0.6902, 0.09087, 0.6346, 0.1363, 0.6353, 0.1363, 0.6912, 0.04543, 0.7469, 0.04543, 0.6912, 0.09088, 0.6902, 0.09088, 0.7461, -1.895e-05, 0.7476, -2.229e-05, 0.6922, 0.04543, 0.6912, 0.04543, 0.7469, -2.229e-05, 0.6922, -2.468e-05, 0.6376, 0.04542, 0.6354, 0.04543, 0.6912, 0.8636, 0.8738, 0.8636, 0.8107, 0.909, 0.8107, 0.909, 0.8738, 0.8181, 0.8739, 0.8181, 0.8104, 0.8636, 0.8107, 0.8636, 0.8738, 0.8181, 0.8104, 0.8181, 0.744, 0.8635, 0.7459, 0.8636, 0.8107, 0.7727, 0.8739, 0.7727, 0.8095, 0.8181, 0.8104, 0.8181, 0.8739, 0.7272, 0.8739, 0.7272, 0.8105, 0.7727, 0.8095, 0.7727, 0.8739, 0.7272, 0.8105, 0.7272, 0.7441, 0.7726, 0.7418, 0.7727, 0.8095, 0.6818, 0.8739, 0.6818, 0.8108, 0.7272, 0.8105, 0.7272, 0.8739, 0.6363, 0.8739, 0.6363, 0.8108, 0.6818, 0.8108, 0.6818, 0.8739, 0.6363, 0.8108, 0.6363, 0.7476, 0.6817, 0.746, 0.6818, 0.8108, 0.5909, 0.874, 0.5909, 0.8108, 0.6363, 0.8108, 0.6363, 0.8739, 0.5454, 0.874, 0.5454, 0.8109, 0.5909, 0.8108, 0.5909, 0.874, 0.5454, 0.8109, 0.5454, 0.7477, 0.5908, 0.7477, 0.5909, 0.8108, 0.5, 0.874, 0.5, 0.8109, 0.5454, 0.8109, 0.5454, 0.874, 0.4545, 0.874, 0.4545, 0.8109, 0.5, 0.8109, 0.5, 0.874, 0.4545, 0.8109, 0.4545, 0.7478, 0.4999, 0.7478, 0.5, 0.8109, 0.4091, 0.8741, 0.4091, 0.8109, 0.4545, 0.8109, 0.4545, 0.874, 0.3636, 0.8741, 0.3636, 0.8109, 0.4091, 0.8109, 0.4091, 0.8741, 0.3636, 0.8109, 0.3636, 0.7478, 0.409, 0.7478, 0.4091, 0.8109, 0.3182, 0.8741, 0.3182, 0.811, 0.3636, 0.8109, 0.3636, 0.8741, 0.2727, 0.8741, 0.2727, 0.811, 0.3182, 0.811, 0.3182, 0.8741, 0.2727, 0.811, 0.2727, 0.7479, 0.3181, 0.7478, 0.3182, 0.811, 0.2273, 0.8741, 0.2273, 0.811, 0.2727, 0.811, 0.2727, 0.8741, 0.1818, 0.8742, 0.1818, 0.811, 0.2273, 0.811, 0.2273, 0.8741, 0.1818, 0.811, 0.1818, 0.7475, 0.2272, 0.7478, 0.2273, 0.811, 0.1364, 0.8742, 0.1364, 0.811, 0.1818, 0.811, 0.1818, 0.8742, 0.09092, 0.8742, 0.0909, 0.8108, 0.1364, 0.811, 0.1364, 0.8742, 0.0909, 0.8108, 0.09088, 0.7461, 0.1363, 0.7469, 0.1364, 0.811, 0.04547, 0.8742, 0.04545, 0.8111, 0.0909, 0.8108, 0.09092, 0.8742, 1.585e-05, 0.8742, -1.311e-06, 0.8111, 0.04545, 0.8111, 0.04547, 0.8742, -1.311e-06, 0.8111, -1.895e-05, 0.7476, 0.04543, 0.7469, 0.04545, 0.8111, 0.8636, 0.9965, 0.8636, 0.9352, 0.909, 0.9352, 0.9091, 0.9965, 0.8182, 0.9966, 0.8181, 0.9352, 0.8636, 0.9352, 0.8636, 0.9965, 0.8181, 0.9352, 0.8181, 0.8739, 0.8636, 0.8738, 0.8636, 0.9352, 0.7727, 0.9966, 0.7727, 0.9352, 0.8181, 0.9352, 0.8182, 0.9966, 0.7273, 0.9966, 0.7272, 0.9353, 0.7727, 0.9352, 0.7727, 0.9966, 0.7272, 0.9353, 0.7272, 0.8739, 0.7727, 0.8739, 0.7727, 0.9352, 0.6818, 0.9966, 0.6818, 0.9353, 0.7272, 0.9353, 0.7273, 0.9966, 0.6364, 0.9967, 0.6363, 0.9353, 0.6818, 0.9353, 0.6818, 0.9966, 0.6363, 0.9353, 0.6363, 0.8739, 0.6818, 0.8739, 0.6818, 0.9353, 0.5909, 0.9967, 0.5909, 0.9353, 0.6363, 0.9353, 0.6364, 0.9967, 0.5455, 0.9967, 0.5454, 0.9353, 0.5909, 0.9353, 0.5909, 0.9967, 0.5454, 0.9353, 0.5454, 0.874, 0.5909, 0.874, 0.5909, 0.9353, 0.5, 0.9967, 0.5, 0.9354, 0.5454, 0.9353, 0.5455, 0.9967, 0.4546, 0.9967, 0.4545, 0.9354, 0.5, 0.9354, 0.5, 0.9967, 0.4545, 0.9354, 0.4545, 0.874, 0.5, 0.874, 0.5, 0.9354, 0.4091, 0.9968, 0.4091, 0.9354, 0.4545, 0.9354, 0.4546, 0.9967, 0.3637, 0.9968, 0.3636, 0.9354, 0.4091, 0.9354, 0.4091, 0.9968, 0.3636, 0.9354, 0.3636, 0.8741, 0.4091, 0.8741, 0.4091, 0.9354, 0.3182, 0.9968, 0.3182, 0.9355, 0.3636, 0.9354, 0.3637, 0.9968, 0.2728, 0.9968, 0.2727, 0.9355, 0.3182, 0.9355, 0.3182, 0.9968, 0.2727, 0.9355, 0.2727, 0.8741, 0.3182, 0.8741, 0.3182, 0.9355, 0.2273, 0.9968, 0.2273, 0.9355, 0.2727, 0.9355, 0.2728, 0.9968, 0.1819, 0.9969, 0.1818, 0.9355, 0.2273, 0.9355, 0.2273, 0.9968, 0.1818, 0.9355, 0.1818, 0.8742, 0.2273, 0.8741, 0.2273, 0.9355, 0.1364, 0.9969, 0.1364, 0.9355, 0.1818, 0.9355, 0.1819, 0.9969, 0.09097, 0.9969, 0.09094, 0.9356, 0.1364, 0.9355, 0.1364, 0.9969, 0.09094, 0.9356, 0.09092, 0.8742, 0.1364, 0.8742, 0.1364, 0.9355, 0.04552, 0.9969, 0.04549, 0.9356, 0.09094, 0.9356, 0.09097, 0.9969, 6.545e-05, 0.997, 4.065e-05, 0.9356, 0.04549, 0.9356, 0.04552, 0.9969, 4.065e-05, 0.9356, 1.585e-05, 0.8742, 0.04547, 0.8742, 0.04549, 0.9356, 0.9545, 0.2182, 0.9545, 0.1655, 1.0, 0.1655, 0.9999, 0.2182, 0.909, 0.2183, 0.9091, 0.1656, 0.9545, 0.1655, 0.9545, 0.2182, 0.9091, 0.1656, 0.9091, 0.1128, 0.9545, 0.1128, 0.9545, 0.1655, 0.9545, 0.3236, 0.9545, 0.2709, 0.9999, 0.2709, 0.9999, 0.3236, 0.909, 0.3237, 0.909, 0.271, 0.9545, 0.2709, 0.9545, 0.3236, 0.909, 0.271, 0.909, 0.2183, 0.9545, 0.2182, 0.9545, 0.2709, 0.9545, 0.4291, 0.9545, 0.3764, 0.9999, 0.3763, 0.9999, 0.429, 0.909, 0.4291, 0.909, 0.3764, 0.9545, 0.3764, 0.9545, 0.4291, 0.909, 0.3764, 0.909, 0.3237, 0.9545, 0.3236, 0.9545, 0.3764, 0.9545, 0.5345, 0.9545, 0.4818, 0.9999, 0.4817, 0.9999, 0.5345, 0.909, 0.5345, 0.909, 0.4818, 0.9545, 0.4818, 0.9545, 0.5345, 0.909, 0.4818, 0.909, 0.4291, 0.9545, 0.4291, 0.9545, 0.4818, 0.9544, 0.6399, 0.9544, 0.5872, 0.9999, 0.5872, 0.9999, 0.6399, 0.909, 0.6391, 0.909, 0.587, 0.9544, 0.5872, 0.9544, 0.6399, 0.909, 0.587, 0.909, 0.5345, 0.9545, 0.5345, 0.9544, 0.5872, 0.9544, 0.7475, 0.9544, 0.6937, 0.9999, 0.6937, 0.9999, 0.7475, 0.909, 0.7475, 0.909, 0.6935, 0.9544, 0.6937, 0.9544, 0.7475, 0.909, 0.6935, 0.909, 0.6391, 0.9544, 0.6399, 0.9544, 0.6937, 0.9545, 0.8738, 0.9545, 0.8107, 0.9999, 0.8106, 0.9999, 0.8738, 0.909, 0.8738, 0.909, 0.8107, 0.9545, 0.8107, 0.9545, 0.8738, 0.909, 0.8107, 0.909, 0.7475, 0.9544, 0.7475, 0.9545, 0.8107, 0.9545, 0.9965, 0.9545, 0.9352, 1.0, 0.9351, 1.0, 0.9965, 0.9091, 0.9965, 0.909, 0.9352, 0.9545, 0.9352, 0.9545, 0.9965, 0.909, 0.9352, 0.909, 0.8738, 0.9545, 0.8738, 0.9545, 0.9352, 0.9545, 0.1128, 0.9545, 0.06012, 1.0, 0.06009, 1.0, 0.1128, 0.9091, 0.1128, 0.9091, 0.06014, 0.9545, 0.06012, 0.9545, 0.1128, 0.9091, 0.06014, 0.9091, 0.00743, 0.9545, 0.007409, 0.9545, 0.06012])
me_plane.materials.append(mat_terrain_mat)
me_plane.use_remesh_preserve_volume = False
me_plane.use_remesh_preserve_attributes = False
me_plane.use_mirror_vertex_groups = False
me_plane.update()

# ---- objects
ob_terrain = bpy.data.objects.new('Terrain', me_plane)

# ---- transforms, parenting, visibility, modifiers, constraints
ob_terrain.location = (0.0, 0.0, 0.0)
ob_terrain.lineart.crease_threshold = 0.0

# ---- collection membership
col_collection.objects.link(ob_terrain)

# ---- scene / render settings (as saved in the file)
scene.frame_start = 1; scene.frame_end = 250; scene.frame_set(1)
scene.render.engine = 'BLENDER_EEVEE_NEXT'
scene.cycles.use_denoising = False
scene.cycles.samples = 128
scene.cycles.sampling_pattern = 'TABULATED_SOBOL'
scene.cycles.use_adaptive_sampling = False
scene.cycles.use_light_tree = False
scene.view_settings.view_transform = 'Filmic'
bpy.context.view_layer.update()

# ---- added for rendering (the .blend has no active camera and no usable light): camera, sun
cam_auto = bpy.data.cameras.new('AutoCamera')
cam_auto.lens = 50.0
cam_auto.sensor_width = 36.0
cam_auto.clip_end = 1000.0
ob_auto_camera = bpy.data.objects.new('AutoCamera', cam_auto)
scene.collection.objects.link(ob_auto_camera)
ob_auto_camera.location = (17.3063, -16.8223, 12.9196)
ob_auto_camera.rotation_euler = (1.09748, -7.21219e-08, 0.694738)
scene.camera = ob_auto_camera
light_auto_sun = bpy.data.lights.new('AutoSun', 'SUN')
light_auto_sun.energy = 3.0
light_auto_sun.angle = 0.0523599
ob_auto_sun = bpy.data.objects.new('AutoSun', light_auto_sun)
scene.collection.objects.link(ob_auto_sun)
ob_auto_sun.rotation_euler = (0.872665, 0.174533, 0.523599)
bpy.context.view_layer.update()
